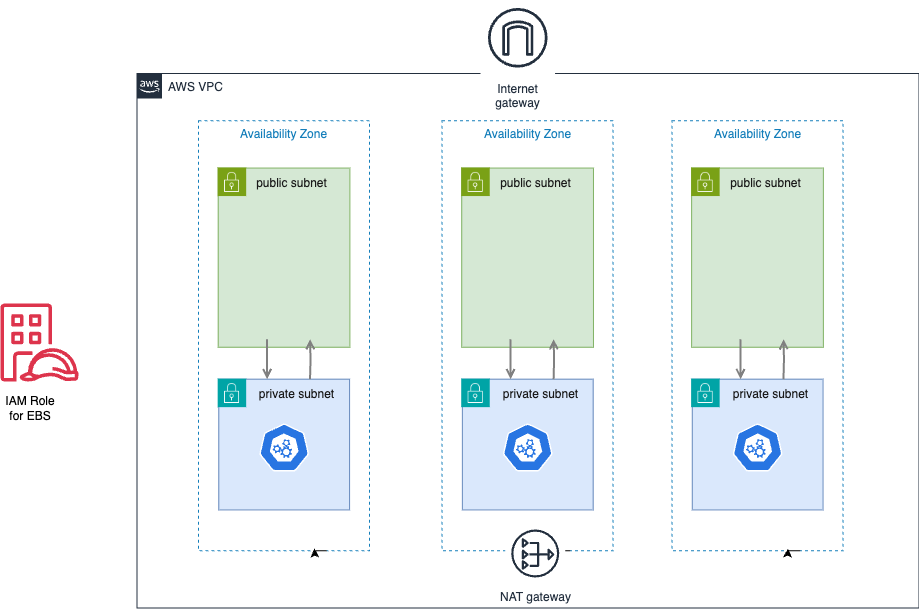

The diagram above was exported from draw.io. Its source (the exported page's mxGraphModel, read from the mxfile embedded in the PNG):
<mxGraphModel dx="1207" dy="1599" grid="1" gridSize="10" guides="1" tooltips="1" connect="1" arrows="1" fold="1" page="1" pageScale="1" pageWidth="1169" pageHeight="827" math="0" shadow="0">
  <root>
    <mxCell id="0" />
    <mxCell id="1" parent="0" />
    <mxCell id="seEot9NKnsX4tKjP5RBj-11" value="" style="group" vertex="1" connectable="0" parent="1">
      <mxGeometry x="246.53" y="-390.0041860465116" width="601.5000000000001" height="527.2441860465116" as="geometry" />
    </mxCell>
    <mxCell id="seEot9NKnsX4tKjP5RBj-23" value="" style="group" vertex="1" connectable="0" parent="seEot9NKnsX4tKjP5RBj-11">
      <mxGeometry x="-11.7135" y="14.558139534883718" width="613.2135000000001" height="512.6860465116279" as="geometry" />
    </mxCell>
    <mxCell id="seEot9NKnsX4tKjP5RBj-37" value="" style="group" vertex="1" connectable="0" parent="seEot9NKnsX4tKjP5RBj-23">
      <mxGeometry x="3.2135000000000105" y="82.68604651162792" width="610" height="430" as="geometry" />
    </mxCell>
    <mxCell id="seEot9NKnsX4tKjP5RBj-9" value="" style="rounded=0;whiteSpace=wrap;html=1;fillColor=#d5e8d4;strokeColor=#82b366;" vertex="1" parent="seEot9NKnsX4tKjP5RBj-37">
      <mxGeometry x="19.63649999999999" y="47.31395348837208" width="131.73333333333332" height="179.17251239039265" as="geometry" />
    </mxCell>
    <mxCell id="seEot9NKnsX4tKjP5RBj-5" value="" style="shape=image;verticalLabelPosition=bottom;labelBackgroundColor=default;verticalAlign=top;aspect=fixed;imageAspect=0;image=data:image/png,(base64 omitted: 1048 chars);" vertex="1" parent="seEot9NKnsX4tKjP5RBj-37">
      <mxGeometry x="19.63649999999999" y="47.31395348837208" width="28.499999999999996" height="28.499999999999996" as="geometry" />
    </mxCell>
    <mxCell id="seEot9NKnsX4tKjP5RBj-19" value="&lt;font color=&quot;#1a1a1a&quot;&gt;public subnet&lt;/font&gt;" style="text;html=1;align=center;verticalAlign=middle;resizable=0;points=[];autosize=1;strokeColor=none;fillColor=none;" vertex="1" parent="seEot9NKnsX4tKjP5RBj-37">
      <mxGeometry x="48.14147777777775" y="47.31350057186425" width="90" height="30" as="geometry" />
    </mxCell>
    <mxCell id="seEot9NKnsX4tKjP5RBj-12" value="" style="whiteSpace=wrap;html=1;aspect=fixed;fillColor=#dae8fc;strokeColor=#6c8ebf;" vertex="1" parent="seEot9NKnsX4tKjP5RBj-37">
      <mxGeometry x="20.26919999999999" y="258.406976744186" width="130.7808" height="130.7808" as="geometry" />
    </mxCell>
    <mxCell id="seEot9NKnsX4tKjP5RBj-1" value="" style="shape=image;verticalLabelPosition=bottom;labelBackgroundColor=default;verticalAlign=top;aspect=fixed;imageAspect=0;image=data:image/png,(base64 omitted: 1044 chars);" vertex="1" parent="seEot9NKnsX4tKjP5RBj-37">
      <mxGeometry x="19.637977777777763" y="258.4074540602363" width="28.499999999999996" height="28.499999999999996" as="geometry" />
    </mxCell>
    <mxCell id="seEot9NKnsX4tKjP5RBj-20" value="&lt;font color=&quot;#1a1a1a&quot;&gt;private subnet&lt;/font&gt;" style="text;html=1;align=center;verticalAlign=middle;resizable=0;points=[];autosize=1;strokeColor=none;fillColor=none;" vertex="1" parent="seEot9NKnsX4tKjP5RBj-37">
      <mxGeometry x="48.14147777777775" y="258.4065238276782" width="100" height="30" as="geometry" />
    </mxCell>
    <mxCell id="seEot9NKnsX4tKjP5RBj-21" value="Availability Zone" style="fillColor=none;strokeColor=#147EBA;dashed=1;verticalAlign=top;fontStyle=0;fontColor=#147EBA;whiteSpace=wrap;html=1;" vertex="1" parent="seEot9NKnsX4tKjP5RBj-37">
      <mxGeometry width="171" height="430" as="geometry" />
    </mxCell>
    <mxCell id="seEot9NKnsX4tKjP5RBj-36" style="edgeStyle=orthogonalEdgeStyle;rounded=0;orthogonalLoop=1;jettySize=auto;html=1;exitX=0.75;exitY=1;exitDx=0;exitDy=0;entryX=0.678;entryY=0.995;entryDx=0;entryDy=0;entryPerimeter=0;" edge="1" parent="seEot9NKnsX4tKjP5RBj-37" source="seEot9NKnsX4tKjP5RBj-21" target="seEot9NKnsX4tKjP5RBj-21">
      <mxGeometry relative="1" as="geometry" />
    </mxCell>
    <mxCell id="seEot9NKnsX4tKjP5RBj-70" style="edgeStyle=orthogonalEdgeStyle;rounded=0;orthogonalLoop=1;jettySize=auto;html=1;startArrow=none;startFill=0;endArrow=open;endFill=0;strokeColor=#808080;strokeWidth=2;" edge="1" parent="seEot9NKnsX4tKjP5RBj-37">
      <mxGeometry relative="1" as="geometry">
        <mxPoint x="111.49647058823507" y="258.4099999999995" as="sourcePoint" />
        <mxPoint x="111.49647058823507" y="218.40999999999954" as="targetPoint" />
      </mxGeometry>
    </mxCell>
    <mxCell id="UEzPUAAOIrF-is8g5C7q-201" style="edgeStyle=orthogonalEdgeStyle;rounded=0;orthogonalLoop=1;jettySize=auto;html=1;startArrow=none;startFill=0;endArrow=open;endFill=0;strokeColor=#808080;strokeWidth=2;" parent="seEot9NKnsX4tKjP5RBj-37" edge="1">
      <mxGeometry relative="1" as="geometry">
        <mxPoint x="68.5" y="218.41" as="sourcePoint" />
        <mxPoint x="68.5" y="258.40999999999997" as="targetPoint" />
      </mxGeometry>
    </mxCell>
    <mxCell id="seEot9NKnsX4tKjP5RBj-72" value="" style="aspect=fixed;sketch=0;html=1;dashed=0;whitespace=wrap;verticalLabelPosition=bottom;verticalAlign=top;fillColor=#2875E2;strokeColor=#ffffff;points=[[0.005,0.63,0],[0.1,0.2,0],[0.9,0.2,0],[0.5,0,0],[0.995,0.63,0],[0.72,0.99,0],[0.5,1,0],[0.28,0.99,0]];shape=mxgraph.kubernetes.icon2;prIcon=api" vertex="1" parent="seEot9NKnsX4tKjP5RBj-37">
      <mxGeometry x="60.65999999999998" y="302.76" width="50" height="48" as="geometry" />
    </mxCell>
    <mxCell id="seEot9NKnsX4tKjP5RBj-73" value="" style="group" vertex="1" connectable="0" parent="1">
      <mxGeometry x="720" y="-390.0041860465116" width="187.79" height="436.74418604651163" as="geometry" />
    </mxCell>
    <mxCell id="seEot9NKnsX4tKjP5RBj-74" value="" style="group" vertex="1" connectable="0" parent="seEot9NKnsX4tKjP5RBj-73">
      <mxGeometry x="-11.7135" y="14.558139534883718" width="199.5035" height="382.6860465116279" as="geometry" />
    </mxCell>
    <mxCell id="seEot9NKnsX4tKjP5RBj-75" value="" style="group" vertex="1" connectable="0" parent="seEot9NKnsX4tKjP5RBj-74">
      <mxGeometry x="3.2135000000000105" y="82.68604651162792" width="171" height="430" as="geometry" />
    </mxCell>
    <mxCell id="seEot9NKnsX4tKjP5RBj-76" value="" style="rounded=0;whiteSpace=wrap;html=1;fillColor=#d5e8d4;strokeColor=#82b366;" vertex="1" parent="seEot9NKnsX4tKjP5RBj-75">
      <mxGeometry x="19.63649999999999" y="47.31395348837208" width="131.73333333333332" height="179.17251239039265" as="geometry" />
    </mxCell>
    <mxCell id="seEot9NKnsX4tKjP5RBj-77" value="" style="shape=image;verticalLabelPosition=bottom;labelBackgroundColor=default;verticalAlign=top;aspect=fixed;imageAspect=0;image=data:image/png,(base64 omitted: 1048 chars);" vertex="1" parent="seEot9NKnsX4tKjP5RBj-75">
      <mxGeometry x="19.63649999999999" y="47.31395348837208" width="28.499999999999996" height="28.499999999999996" as="geometry" />
    </mxCell>
    <mxCell id="seEot9NKnsX4tKjP5RBj-78" value="&lt;font color=&quot;#1a1a1a&quot;&gt;public subnet&lt;/font&gt;" style="text;html=1;align=center;verticalAlign=middle;resizable=0;points=[];autosize=1;strokeColor=none;fillColor=none;" vertex="1" parent="seEot9NKnsX4tKjP5RBj-75">
      <mxGeometry x="48.14147777777775" y="47.31350057186425" width="90" height="30" as="geometry" />
    </mxCell>
    <mxCell id="seEot9NKnsX4tKjP5RBj-79" value="" style="whiteSpace=wrap;html=1;aspect=fixed;fillColor=#dae8fc;strokeColor=#6c8ebf;" vertex="1" parent="seEot9NKnsX4tKjP5RBj-75">
      <mxGeometry x="20.26919999999999" y="258.406976744186" width="130.7808" height="130.7808" as="geometry" />
    </mxCell>
    <mxCell id="seEot9NKnsX4tKjP5RBj-80" value="" style="shape=image;verticalLabelPosition=bottom;labelBackgroundColor=default;verticalAlign=top;aspect=fixed;imageAspect=0;image=data:image/png,(base64 omitted: 1044 chars);" vertex="1" parent="seEot9NKnsX4tKjP5RBj-75">
      <mxGeometry x="19.637977777777763" y="258.4074540602363" width="28.499999999999996" height="28.499999999999996" as="geometry" />
    </mxCell>
    <mxCell id="seEot9NKnsX4tKjP5RBj-81" value="&lt;font color=&quot;#1a1a1a&quot;&gt;private subnet&lt;/font&gt;" style="text;html=1;align=center;verticalAlign=middle;resizable=0;points=[];autosize=1;strokeColor=none;fillColor=none;" vertex="1" parent="seEot9NKnsX4tKjP5RBj-75">
      <mxGeometry x="48.14147777777775" y="258.4065238276782" width="100" height="30" as="geometry" />
    </mxCell>
    <mxCell id="seEot9NKnsX4tKjP5RBj-82" value="Availability Zone" style="fillColor=none;strokeColor=#147EBA;dashed=1;verticalAlign=top;fontStyle=0;fontColor=#147EBA;whiteSpace=wrap;html=1;" vertex="1" parent="seEot9NKnsX4tKjP5RBj-75">
      <mxGeometry width="171" height="430" as="geometry" />
    </mxCell>
    <mxCell id="seEot9NKnsX4tKjP5RBj-83" style="edgeStyle=orthogonalEdgeStyle;rounded=0;orthogonalLoop=1;jettySize=auto;html=1;exitX=0.75;exitY=1;exitDx=0;exitDy=0;entryX=0.678;entryY=0.995;entryDx=0;entryDy=0;entryPerimeter=0;" edge="1" parent="seEot9NKnsX4tKjP5RBj-75" source="seEot9NKnsX4tKjP5RBj-82" target="seEot9NKnsX4tKjP5RBj-82">
      <mxGeometry relative="1" as="geometry" />
    </mxCell>
    <mxCell id="seEot9NKnsX4tKjP5RBj-84" style="edgeStyle=orthogonalEdgeStyle;rounded=0;orthogonalLoop=1;jettySize=auto;html=1;startArrow=none;startFill=0;endArrow=open;endFill=0;strokeColor=#808080;strokeWidth=2;" edge="1" parent="seEot9NKnsX4tKjP5RBj-75">
      <mxGeometry relative="1" as="geometry">
        <mxPoint x="111.49647058823507" y="258.4099999999995" as="sourcePoint" />
        <mxPoint x="111.49647058823507" y="218.40999999999954" as="targetPoint" />
      </mxGeometry>
    </mxCell>
    <mxCell id="seEot9NKnsX4tKjP5RBj-85" style="edgeStyle=orthogonalEdgeStyle;rounded=0;orthogonalLoop=1;jettySize=auto;html=1;startArrow=none;startFill=0;endArrow=open;endFill=0;strokeColor=#808080;strokeWidth=2;" edge="1" parent="seEot9NKnsX4tKjP5RBj-75">
      <mxGeometry relative="1" as="geometry">
        <mxPoint x="68.5" y="218.41" as="sourcePoint" />
        <mxPoint x="68.5" y="258.40999999999997" as="targetPoint" />
      </mxGeometry>
    </mxCell>
    <mxCell id="seEot9NKnsX4tKjP5RBj-86" value="" style="aspect=fixed;sketch=0;html=1;dashed=0;whitespace=wrap;verticalLabelPosition=bottom;verticalAlign=top;fillColor=#2875E2;strokeColor=#ffffff;points=[[0.005,0.63,0],[0.1,0.2,0],[0.9,0.2,0],[0.5,0,0],[0.995,0.63,0],[0.72,0.99,0],[0.5,1,0],[0.28,0.99,0]];shape=mxgraph.kubernetes.icon2;prIcon=api" vertex="1" parent="seEot9NKnsX4tKjP5RBj-75">
      <mxGeometry x="60.65999999999998" y="302.76" width="50" height="48" as="geometry" />
    </mxCell>
    <mxCell id="seEot9NKnsX4tKjP5RBj-102" value="" style="group" vertex="1" connectable="0" parent="1">
      <mxGeometry x="490.1" y="-390.0041860465116" width="468.2865" height="584.5581395348837" as="geometry" />
    </mxCell>
    <mxCell id="seEot9NKnsX4tKjP5RBj-103" value="" style="group" vertex="1" connectable="0" parent="seEot9NKnsX4tKjP5RBj-102">
      <mxGeometry x="-11.7135" y="14.558139534883718" width="480" height="570" as="geometry" />
    </mxCell>
    <mxCell id="seEot9NKnsX4tKjP5RBj-104" value="" style="group" vertex="1" connectable="0" parent="seEot9NKnsX4tKjP5RBj-103">
      <mxGeometry x="3.2135000000000105" y="82.68604651162792" width="388.4" height="449.19" as="geometry" />
    </mxCell>
    <mxCell id="seEot9NKnsX4tKjP5RBj-105" value="" style="rounded=0;whiteSpace=wrap;html=1;fillColor=#d5e8d4;strokeColor=#82b366;" vertex="1" parent="seEot9NKnsX4tKjP5RBj-104">
      <mxGeometry x="19.63649999999999" y="47.31395348837208" width="131.73333333333332" height="179.17251239039265" as="geometry" />
    </mxCell>
    <mxCell id="seEot9NKnsX4tKjP5RBj-106" value="" style="shape=image;verticalLabelPosition=bottom;labelBackgroundColor=default;verticalAlign=top;aspect=fixed;imageAspect=0;image=data:image/png,(base64 omitted: 1048 chars);" vertex="1" parent="seEot9NKnsX4tKjP5RBj-104">
      <mxGeometry x="19.63649999999999" y="47.31395348837208" width="28.499999999999996" height="28.499999999999996" as="geometry" />
    </mxCell>
    <mxCell id="seEot9NKnsX4tKjP5RBj-107" value="&lt;font color=&quot;#1a1a1a&quot;&gt;public subnet&lt;/font&gt;" style="text;html=1;align=center;verticalAlign=middle;resizable=0;points=[];autosize=1;strokeColor=none;fillColor=none;" vertex="1" parent="seEot9NKnsX4tKjP5RBj-104">
      <mxGeometry x="48.14147777777775" y="47.31350057186425" width="90" height="30" as="geometry" />
    </mxCell>
    <mxCell id="seEot9NKnsX4tKjP5RBj-108" value="" style="whiteSpace=wrap;html=1;aspect=fixed;fillColor=#dae8fc;strokeColor=#6c8ebf;" vertex="1" parent="seEot9NKnsX4tKjP5RBj-104">
      <mxGeometry x="20.26919999999999" y="258.406976744186" width="130.7808" height="130.7808" as="geometry" />
    </mxCell>
    <mxCell id="seEot9NKnsX4tKjP5RBj-109" value="" style="shape=image;verticalLabelPosition=bottom;labelBackgroundColor=default;verticalAlign=top;aspect=fixed;imageAspect=0;image=data:image/png,(base64 omitted: 1044 chars);" vertex="1" parent="seEot9NKnsX4tKjP5RBj-104">
      <mxGeometry x="19.637977777777763" y="258.4074540602363" width="28.499999999999996" height="28.499999999999996" as="geometry" />
    </mxCell>
    <mxCell id="seEot9NKnsX4tKjP5RBj-110" value="&lt;font color=&quot;#1a1a1a&quot;&gt;private subnet&lt;/font&gt;" style="text;html=1;align=center;verticalAlign=middle;resizable=0;points=[];autosize=1;strokeColor=none;fillColor=none;" vertex="1" parent="seEot9NKnsX4tKjP5RBj-104">
      <mxGeometry x="48.14147777777775" y="258.4065238276782" width="100" height="30" as="geometry" />
    </mxCell>
    <mxCell id="seEot9NKnsX4tKjP5RBj-111" value="Availability Zone" style="fillColor=none;strokeColor=#147EBA;dashed=1;verticalAlign=top;fontStyle=0;fontColor=#147EBA;whiteSpace=wrap;html=1;" vertex="1" parent="seEot9NKnsX4tKjP5RBj-104">
      <mxGeometry width="171" height="430" as="geometry" />
    </mxCell>
    <mxCell id="seEot9NKnsX4tKjP5RBj-112" style="edgeStyle=orthogonalEdgeStyle;rounded=0;orthogonalLoop=1;jettySize=auto;html=1;exitX=0.75;exitY=1;exitDx=0;exitDy=0;entryX=0.678;entryY=0.995;entryDx=0;entryDy=0;entryPerimeter=0;" edge="1" parent="seEot9NKnsX4tKjP5RBj-104" source="seEot9NKnsX4tKjP5RBj-111" target="seEot9NKnsX4tKjP5RBj-111">
      <mxGeometry relative="1" as="geometry" />
    </mxCell>
    <mxCell id="seEot9NKnsX4tKjP5RBj-113" style="edgeStyle=orthogonalEdgeStyle;rounded=0;orthogonalLoop=1;jettySize=auto;html=1;startArrow=none;startFill=0;endArrow=open;endFill=0;strokeColor=#808080;strokeWidth=2;" edge="1" parent="seEot9NKnsX4tKjP5RBj-104">
      <mxGeometry relative="1" as="geometry">
        <mxPoint x="111.49647058823507" y="258.4099999999995" as="sourcePoint" />
        <mxPoint x="111.49647058823507" y="218.40999999999954" as="targetPoint" />
      </mxGeometry>
    </mxCell>
    <mxCell id="seEot9NKnsX4tKjP5RBj-114" style="edgeStyle=orthogonalEdgeStyle;rounded=0;orthogonalLoop=1;jettySize=auto;html=1;startArrow=none;startFill=0;endArrow=open;endFill=0;strokeColor=#808080;strokeWidth=2;" edge="1" parent="seEot9NKnsX4tKjP5RBj-104">
      <mxGeometry relative="1" as="geometry">
        <mxPoint x="68.5" y="218.41" as="sourcePoint" />
        <mxPoint x="68.5" y="258.40999999999997" as="targetPoint" />
      </mxGeometry>
    </mxCell>
    <mxCell id="seEot9NKnsX4tKjP5RBj-115" value="" style="aspect=fixed;sketch=0;html=1;dashed=0;whitespace=wrap;verticalLabelPosition=bottom;verticalAlign=top;fillColor=#2875E2;strokeColor=#ffffff;points=[[0.005,0.63,0],[0.1,0.2,0],[0.9,0.2,0],[0.5,0,0],[0.995,0.63,0],[0.72,0.99,0],[0.5,1,0],[0.28,0.99,0]];shape=mxgraph.kubernetes.icon2;prIcon=api" vertex="1" parent="seEot9NKnsX4tKjP5RBj-104">
      <mxGeometry x="60.65999999999998" y="302.76" width="50" height="48" as="geometry" />
    </mxCell>
    <mxCell id="seEot9NKnsX4tKjP5RBj-126" value="NAT gateway" style="sketch=0;outlineConnect=0;fontColor=#232F3E;gradientColor=none;strokeColor=#232F3E;fillColor=#ffffff;dashed=0;verticalLabelPosition=bottom;verticalAlign=top;align=center;html=1;fontSize=12;fontStyle=0;aspect=fixed;shape=mxgraph.aws4.resourceIcon;resIcon=mxgraph.aws4.nat_gateway;" vertex="1" parent="seEot9NKnsX4tKjP5RBj-104">
      <mxGeometry x="63.13999999999997" y="402.76" width="60" height="60" as="geometry" />
    </mxCell>
    <mxCell id="UEzPUAAOIrF-is8g5C7q-175" value="AWS VPC" style="points=[[0,0],[0.25,0],[0.5,0],[0.75,0],[1,0],[1,0.25],[1,0.5],[1,0.75],[1,1],[0.75,1],[0.5,1],[0.25,1],[0,1],[0,0.75],[0,0.5],[0,0.25]];outlineConnect=0;gradientColor=none;html=1;whiteSpace=wrap;fontSize=12;fontStyle=0;shape=mxgraph.aws4.group;grIcon=mxgraph.aws4.group_aws_cloud_alt;strokeColor=#232F3E;fillColor=none;verticalAlign=top;align=left;spacingLeft=30;fontColor=#232F3E;dashed=0;labelBackgroundColor=#ffffff;container=1;pointerEvents=0;collapsible=0;recursiveResize=0;" parent="seEot9NKnsX4tKjP5RBj-103" vertex="1">
      <mxGeometry x="-301.97" y="35.45" width="781.97" height="534.55" as="geometry" />
    </mxCell>
    <mxCell id="seEot9NKnsX4tKjP5RBj-125" value="Internet&#10;gateway" style="sketch=0;outlineConnect=0;fontColor=#232F3E;gradientColor=none;strokeColor=#232F3E;fillColor=#ffffff;dashed=0;verticalLabelPosition=bottom;verticalAlign=top;align=center;html=1;fontSize=12;fontStyle=0;aspect=fixed;shape=mxgraph.aws4.resourceIcon;resIcon=mxgraph.aws4.internet_gateway;" vertex="1" parent="seEot9NKnsX4tKjP5RBj-103">
      <mxGeometry x="41.61" y="-37.55" width="74.55" height="74.55" as="geometry" />
    </mxCell>
    <mxCell id="seEot9NKnsX4tKjP5RBj-122" value="" style="sketch=0;outlineConnect=0;fontColor=#232F3E;gradientColor=none;fillColor=#DD344C;strokeColor=none;dashed=0;verticalLabelPosition=bottom;verticalAlign=top;align=center;html=1;fontSize=12;fontStyle=0;aspect=fixed;pointerEvents=1;shape=mxgraph.aws4.identity_access_management_iam_roles_anywhere;" vertex="1" parent="1">
      <mxGeometry x="40" y="-110" width="78" height="78" as="geometry" />
    </mxCell>
    <mxCell id="seEot9NKnsX4tKjP5RBj-123" value="IAM Role for EBS" style="text;html=1;align=center;verticalAlign=middle;whiteSpace=wrap;rounded=0;" vertex="1" parent="1">
      <mxGeometry x="40" y="-20" width="60" height="30" as="geometry" />
    </mxCell>
  </root>
</mxGraphModel>